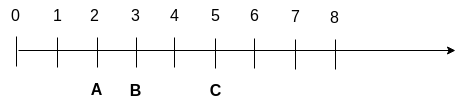

The diagram above was exported from draw.io. Its source (the exported page's mxGraphModel, read from the mxfile embedded in the PNG):
<mxGraphModel dx="1422" dy="752" grid="1" gridSize="10" guides="1" tooltips="1" connect="1" arrows="1" fold="1" page="1" pageScale="1" pageWidth="850" pageHeight="1100" math="0" shadow="0">
  <root>
    <mxCell id="0" />
    <mxCell id="1" parent="0" />
    <mxCell id="uGc8qA7H9ot58Fplb76f-26" value="" style="group" vertex="1" connectable="0" parent="1">
      <mxGeometry x="145" y="590" width="455" height="105" as="geometry" />
    </mxCell>
    <mxCell id="uGc8qA7H9ot58Fplb76f-1" value="" style="endArrow=classic;html=1;rounded=0;strokeWidth=1;fontSize=1;" edge="1" parent="uGc8qA7H9ot58Fplb76f-26">
      <mxGeometry width="50" height="50" relative="1" as="geometry">
        <mxPoint x="18" y="50" as="sourcePoint" />
        <mxPoint x="455" y="50" as="targetPoint" />
      </mxGeometry>
    </mxCell>
    <mxCell id="uGc8qA7H9ot58Fplb76f-2" value="" style="endArrow=none;html=1;rounded=0;strokeWidth=1;" edge="1" parent="uGc8qA7H9ot58Fplb76f-26">
      <mxGeometry width="50" height="50" relative="1" as="geometry">
        <mxPoint x="16" y="66" as="sourcePoint" />
        <mxPoint x="16" y="36" as="targetPoint" />
      </mxGeometry>
    </mxCell>
    <mxCell id="uGc8qA7H9ot58Fplb76f-3" value="" style="endArrow=none;html=1;rounded=0;strokeWidth=1;" edge="1" parent="uGc8qA7H9ot58Fplb76f-26">
      <mxGeometry width="50" height="50" relative="1" as="geometry">
        <mxPoint x="57" y="67" as="sourcePoint" />
        <mxPoint x="57" y="37" as="targetPoint" />
      </mxGeometry>
    </mxCell>
    <mxCell id="uGc8qA7H9ot58Fplb76f-4" value="" style="endArrow=none;html=1;rounded=0;strokeWidth=1;" edge="1" parent="uGc8qA7H9ot58Fplb76f-26">
      <mxGeometry width="50" height="50" relative="1" as="geometry">
        <mxPoint x="97" y="67" as="sourcePoint" />
        <mxPoint x="97" y="37" as="targetPoint" />
      </mxGeometry>
    </mxCell>
    <mxCell id="uGc8qA7H9ot58Fplb76f-5" value="" style="endArrow=none;html=1;rounded=0;strokeWidth=1;" edge="1" parent="uGc8qA7H9ot58Fplb76f-26">
      <mxGeometry width="50" height="50" relative="1" as="geometry">
        <mxPoint x="136" y="67" as="sourcePoint" />
        <mxPoint x="136" y="37" as="targetPoint" />
      </mxGeometry>
    </mxCell>
    <mxCell id="uGc8qA7H9ot58Fplb76f-6" value="" style="endArrow=none;html=1;rounded=0;strokeWidth=1;" edge="1" parent="uGc8qA7H9ot58Fplb76f-26">
      <mxGeometry width="50" height="50" relative="1" as="geometry">
        <mxPoint x="174" y="67" as="sourcePoint" />
        <mxPoint x="174" y="37" as="targetPoint" />
      </mxGeometry>
    </mxCell>
    <mxCell id="uGc8qA7H9ot58Fplb76f-7" value="" style="endArrow=none;html=1;rounded=0;strokeWidth=1;" edge="1" parent="uGc8qA7H9ot58Fplb76f-26">
      <mxGeometry width="50" height="50" relative="1" as="geometry">
        <mxPoint x="215" y="68" as="sourcePoint" />
        <mxPoint x="215" y="38" as="targetPoint" />
      </mxGeometry>
    </mxCell>
    <mxCell id="uGc8qA7H9ot58Fplb76f-8" value="" style="endArrow=none;html=1;rounded=0;strokeWidth=1;" edge="1" parent="uGc8qA7H9ot58Fplb76f-26">
      <mxGeometry width="50" height="50" relative="1" as="geometry">
        <mxPoint x="254" y="68" as="sourcePoint" />
        <mxPoint x="254" y="38" as="targetPoint" />
      </mxGeometry>
    </mxCell>
    <mxCell id="uGc8qA7H9ot58Fplb76f-9" value="" style="endArrow=none;html=1;rounded=0;strokeWidth=1;" edge="1" parent="uGc8qA7H9ot58Fplb76f-26">
      <mxGeometry width="50" height="50" relative="1" as="geometry">
        <mxPoint x="295" y="69" as="sourcePoint" />
        <mxPoint x="295" y="39" as="targetPoint" />
      </mxGeometry>
    </mxCell>
    <mxCell id="uGc8qA7H9ot58Fplb76f-10" value="" style="endArrow=none;html=1;rounded=0;strokeWidth=1;" edge="1" parent="uGc8qA7H9ot58Fplb76f-26">
      <mxGeometry width="50" height="50" relative="1" as="geometry">
        <mxPoint x="335" y="69" as="sourcePoint" />
        <mxPoint x="335" y="39" as="targetPoint" />
      </mxGeometry>
    </mxCell>
    <mxCell id="uGc8qA7H9ot58Fplb76f-11" value="&lt;font size=&quot;1&quot; style=&quot;&quot;&gt;&lt;span style=&quot;font-size: 16px;&quot;&gt;0&lt;/span&gt;&lt;/font&gt;" style="text;html=1;align=center;verticalAlign=middle;resizable=0;points=[];autosize=1;strokeColor=none;fillColor=none;" vertex="1" parent="uGc8qA7H9ot58Fplb76f-26">
      <mxGeometry width="30" height="30" as="geometry" />
    </mxCell>
    <mxCell id="uGc8qA7H9ot58Fplb76f-12" value="&lt;font size=&quot;1&quot; style=&quot;&quot;&gt;&lt;span style=&quot;font-size: 16px;&quot;&gt;1&lt;/span&gt;&lt;/font&gt;" style="text;html=1;align=center;verticalAlign=middle;resizable=0;points=[];autosize=1;strokeColor=none;fillColor=none;" vertex="1" parent="uGc8qA7H9ot58Fplb76f-26">
      <mxGeometry x="42" width="30" height="30" as="geometry" />
    </mxCell>
    <mxCell id="uGc8qA7H9ot58Fplb76f-13" value="&lt;font size=&quot;1&quot; style=&quot;&quot;&gt;&lt;span style=&quot;font-size: 16px;&quot;&gt;2&lt;/span&gt;&lt;/font&gt;" style="text;html=1;align=center;verticalAlign=middle;resizable=0;points=[];autosize=1;strokeColor=none;fillColor=none;" vertex="1" parent="uGc8qA7H9ot58Fplb76f-26">
      <mxGeometry x="79" width="30" height="30" as="geometry" />
    </mxCell>
    <mxCell id="uGc8qA7H9ot58Fplb76f-14" value="&lt;font size=&quot;1&quot; style=&quot;&quot;&gt;&lt;span style=&quot;font-size: 16px;&quot;&gt;3&lt;/span&gt;&lt;/font&gt;" style="text;html=1;align=center;verticalAlign=middle;resizable=0;points=[];autosize=1;strokeColor=none;fillColor=none;" vertex="1" parent="uGc8qA7H9ot58Fplb76f-26">
      <mxGeometry x="120" width="30" height="30" as="geometry" />
    </mxCell>
    <mxCell id="uGc8qA7H9ot58Fplb76f-15" value="&lt;span style=&quot;font-size: 16px;&quot;&gt;4&lt;/span&gt;" style="text;html=1;align=center;verticalAlign=middle;resizable=0;points=[];autosize=1;strokeColor=none;fillColor=none;" vertex="1" parent="uGc8qA7H9ot58Fplb76f-26">
      <mxGeometry x="159" width="30" height="30" as="geometry" />
    </mxCell>
    <mxCell id="uGc8qA7H9ot58Fplb76f-16" value="&lt;span style=&quot;font-size: 16px;&quot;&gt;5&lt;/span&gt;" style="text;html=1;align=center;verticalAlign=middle;resizable=0;points=[];autosize=1;strokeColor=none;fillColor=none;" vertex="1" parent="uGc8qA7H9ot58Fplb76f-26">
      <mxGeometry x="200" width="30" height="30" as="geometry" />
    </mxCell>
    <mxCell id="uGc8qA7H9ot58Fplb76f-17" value="&lt;span style=&quot;font-size: 16px;&quot;&gt;6&lt;/span&gt;" style="text;html=1;align=center;verticalAlign=middle;resizable=0;points=[];autosize=1;strokeColor=none;fillColor=none;" vertex="1" parent="uGc8qA7H9ot58Fplb76f-26">
      <mxGeometry x="239" width="30" height="30" as="geometry" />
    </mxCell>
    <mxCell id="uGc8qA7H9ot58Fplb76f-18" value="&lt;span style=&quot;font-size: 16px;&quot;&gt;7&lt;/span&gt;" style="text;html=1;align=center;verticalAlign=middle;resizable=0;points=[];autosize=1;strokeColor=none;fillColor=none;" vertex="1" parent="uGc8qA7H9ot58Fplb76f-26">
      <mxGeometry x="280" y="1" width="30" height="30" as="geometry" />
    </mxCell>
    <mxCell id="uGc8qA7H9ot58Fplb76f-19" value="&lt;span style=&quot;font-size: 16px;&quot;&gt;8&lt;/span&gt;" style="text;html=1;align=center;verticalAlign=middle;resizable=0;points=[];autosize=1;strokeColor=none;fillColor=none;" vertex="1" parent="uGc8qA7H9ot58Fplb76f-26">
      <mxGeometry x="319" y="2" width="30" height="30" as="geometry" />
    </mxCell>
    <mxCell id="uGc8qA7H9ot58Fplb76f-20" value="&lt;b&gt;A&lt;/b&gt;" style="text;html=1;align=center;verticalAlign=middle;resizable=0;points=[];autosize=1;strokeColor=none;fillColor=none;fontSize=16;" vertex="1" parent="uGc8qA7H9ot58Fplb76f-26">
      <mxGeometry x="76" y="74" width="40" height="30" as="geometry" />
    </mxCell>
    <mxCell id="uGc8qA7H9ot58Fplb76f-21" value="&lt;b&gt;B&lt;/b&gt;" style="text;html=1;align=center;verticalAlign=middle;resizable=0;points=[];autosize=1;strokeColor=none;fillColor=none;fontSize=16;" vertex="1" parent="uGc8qA7H9ot58Fplb76f-26">
      <mxGeometry x="115" y="75" width="40" height="30" as="geometry" />
    </mxCell>
    <mxCell id="uGc8qA7H9ot58Fplb76f-22" value="&lt;b&gt;C&lt;/b&gt;" style="text;html=1;align=center;verticalAlign=middle;resizable=0;points=[];autosize=1;strokeColor=none;fillColor=none;fontSize=16;" vertex="1" parent="uGc8qA7H9ot58Fplb76f-26">
      <mxGeometry x="195" y="75" width="40" height="30" as="geometry" />
    </mxCell>
  </root>
</mxGraphModel>